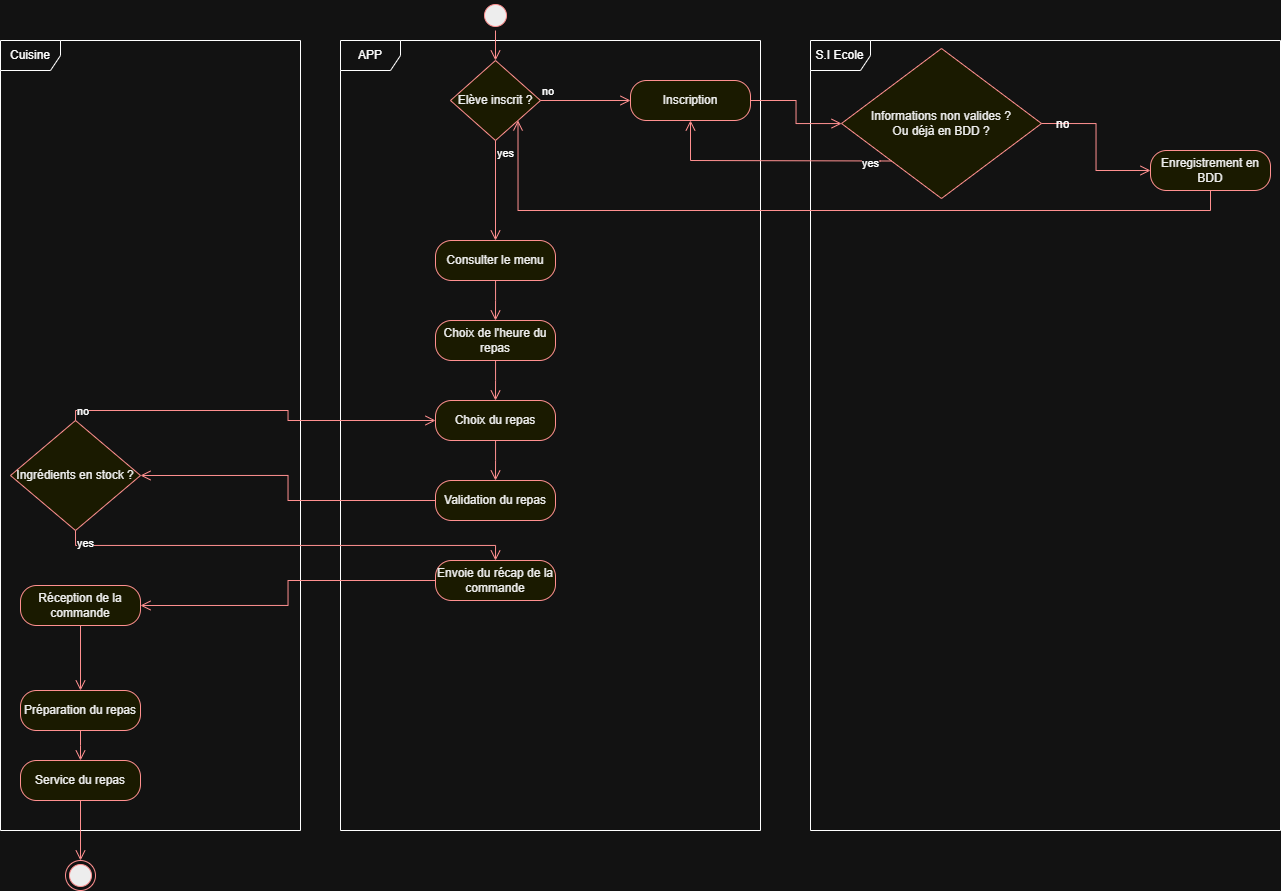

The diagram above was exported from draw.io. Its source (the exported page's mxGraphModel, read from the mxfile embedded in the PNG):
<mxGraphModel dx="1678" dy="884" grid="1" gridSize="10" guides="1" tooltips="1" connect="1" arrows="1" fold="1" page="1" pageScale="1" pageWidth="827" pageHeight="1169" math="0" shadow="0">
  <root>
    <mxCell id="0" />
    <mxCell id="1" parent="0" />
    <mxCell id="0aiUV0itvPkzfdcd4xhz-1" value="Cuisine" style="shape=umlFrame;whiteSpace=wrap;html=1;pointerEvents=0;" vertex="1" parent="1">
      <mxGeometry x="60" y="40" width="300" height="790" as="geometry" />
    </mxCell>
    <mxCell id="0aiUV0itvPkzfdcd4xhz-3" value="APP" style="shape=umlFrame;whiteSpace=wrap;html=1;pointerEvents=0;" vertex="1" parent="1">
      <mxGeometry x="400" y="40" width="420" height="790" as="geometry" />
    </mxCell>
    <mxCell id="0aiUV0itvPkzfdcd4xhz-4" value="S.I Ecole" style="shape=umlFrame;whiteSpace=wrap;html=1;pointerEvents=0;" vertex="1" parent="1">
      <mxGeometry x="870" y="40" width="470" height="790" as="geometry" />
    </mxCell>
    <mxCell id="0aiUV0itvPkzfdcd4xhz-5" value="" style="ellipse;html=1;shape=startState;fillColor=#000000;strokeColor=#ff0000;" vertex="1" parent="1">
      <mxGeometry x="540" width="30" height="30" as="geometry" />
    </mxCell>
    <mxCell id="0aiUV0itvPkzfdcd4xhz-6" value="" style="edgeStyle=orthogonalEdgeStyle;html=1;verticalAlign=bottom;endArrow=open;endSize=8;strokeColor=#ff0000;rounded=0;entryX=0.5;entryY=0;entryDx=0;entryDy=0;" edge="1" source="0aiUV0itvPkzfdcd4xhz-5" parent="1" target="0aiUV0itvPkzfdcd4xhz-9">
      <mxGeometry relative="1" as="geometry">
        <mxPoint x="445" y="280" as="targetPoint" />
      </mxGeometry>
    </mxCell>
    <mxCell id="0aiUV0itvPkzfdcd4xhz-9" value="Elève inscrit ?" style="rhombus;whiteSpace=wrap;html=1;fontColor=#000000;fillColor=#ffffc0;strokeColor=#ff0000;" vertex="1" parent="1">
      <mxGeometry x="510" y="60" width="90" height="80" as="geometry" />
    </mxCell>
    <mxCell id="0aiUV0itvPkzfdcd4xhz-10" value="no" style="edgeStyle=orthogonalEdgeStyle;html=1;align=left;verticalAlign=bottom;endArrow=open;endSize=8;strokeColor=#ff0000;rounded=0;entryX=0;entryY=0.5;entryDx=0;entryDy=0;" edge="1" source="0aiUV0itvPkzfdcd4xhz-9" parent="1" target="0aiUV0itvPkzfdcd4xhz-12">
      <mxGeometry x="-1" relative="1" as="geometry">
        <mxPoint x="690" y="100" as="targetPoint" />
      </mxGeometry>
    </mxCell>
    <mxCell id="0aiUV0itvPkzfdcd4xhz-11" value="yes" style="edgeStyle=orthogonalEdgeStyle;html=1;align=left;verticalAlign=top;endArrow=open;endSize=8;strokeColor=#ff0000;rounded=0;entryX=0.5;entryY=0;entryDx=0;entryDy=0;" edge="1" source="0aiUV0itvPkzfdcd4xhz-9" parent="1" target="0aiUV0itvPkzfdcd4xhz-21">
      <mxGeometry x="-1" relative="1" as="geometry">
        <mxPoint x="550" y="180" as="targetPoint" />
      </mxGeometry>
    </mxCell>
    <mxCell id="0aiUV0itvPkzfdcd4xhz-12" value="Inscription" style="rounded=1;whiteSpace=wrap;html=1;arcSize=40;fontColor=#000000;fillColor=#ffffc0;strokeColor=#ff0000;" vertex="1" parent="1">
      <mxGeometry x="690" y="80" width="120" height="40" as="geometry" />
    </mxCell>
    <mxCell id="0aiUV0itvPkzfdcd4xhz-13" value="" style="edgeStyle=orthogonalEdgeStyle;html=1;verticalAlign=bottom;endArrow=open;endSize=8;strokeColor=#ff0000;rounded=0;exitX=1;exitY=0.5;exitDx=0;exitDy=0;" edge="1" source="0aiUV0itvPkzfdcd4xhz-12" parent="1" target="0aiUV0itvPkzfdcd4xhz-14">
      <mxGeometry relative="1" as="geometry">
        <mxPoint x="730" y="180" as="targetPoint" />
        <mxPoint x="809" y="96" as="sourcePoint" />
      </mxGeometry>
    </mxCell>
    <mxCell id="0aiUV0itvPkzfdcd4xhz-14" value="Informations non valides ?&lt;div&gt;Ou déjà en BDD ?&lt;/div&gt;" style="rhombus;whiteSpace=wrap;html=1;fontColor=#000000;fillColor=#ffffc0;strokeColor=#ff0000;" vertex="1" parent="1">
      <mxGeometry x="901" y="48" width="200" height="150" as="geometry" />
    </mxCell>
    <mxCell id="0aiUV0itvPkzfdcd4xhz-15" value="" style="edgeStyle=orthogonalEdgeStyle;html=1;verticalAlign=bottom;endArrow=open;endSize=8;strokeColor=#ff0000;rounded=0;exitX=1;exitY=0.5;exitDx=0;exitDy=0;entryX=0;entryY=0.5;entryDx=0;entryDy=0;" edge="1" parent="1" source="0aiUV0itvPkzfdcd4xhz-14" target="0aiUV0itvPkzfdcd4xhz-18">
      <mxGeometry relative="1" as="geometry">
        <mxPoint x="1210" y="175" as="targetPoint" />
        <mxPoint x="1110" y="140" as="sourcePoint" />
      </mxGeometry>
    </mxCell>
    <mxCell id="0aiUV0itvPkzfdcd4xhz-17" value="no" style="text;strokeColor=none;fillColor=none;align=left;verticalAlign=top;spacingLeft=4;spacingRight=4;overflow=hidden;rotatable=0;points=[[0,0.5],[1,0.5]];portConstraint=eastwest;whiteSpace=wrap;html=1;" vertex="1" parent="1">
      <mxGeometry x="1110" y="110" width="30" height="26" as="geometry" />
    </mxCell>
    <mxCell id="0aiUV0itvPkzfdcd4xhz-18" value="Enregistrement en BDD" style="rounded=1;whiteSpace=wrap;html=1;arcSize=40;fontColor=#000000;fillColor=#ffffc0;strokeColor=#ff0000;" vertex="1" parent="1">
      <mxGeometry x="1210" y="150" width="120" height="40" as="geometry" />
    </mxCell>
    <mxCell id="0aiUV0itvPkzfdcd4xhz-19" value="" style="edgeStyle=orthogonalEdgeStyle;html=1;verticalAlign=bottom;endArrow=open;endSize=8;strokeColor=#ff0000;rounded=0;exitX=0.5;exitY=1;exitDx=0;exitDy=0;entryX=1;entryY=1;entryDx=0;entryDy=0;" edge="1" source="0aiUV0itvPkzfdcd4xhz-18" parent="1" target="0aiUV0itvPkzfdcd4xhz-9">
      <mxGeometry relative="1" as="geometry">
        <mxPoint x="580" y="150" as="targetPoint" />
        <mxPoint x="1270" y="220" as="sourcePoint" />
        <Array as="points">
          <mxPoint x="1270" y="210" />
          <mxPoint x="578" y="210" />
        </Array>
      </mxGeometry>
    </mxCell>
    <mxCell id="0aiUV0itvPkzfdcd4xhz-20" value="yes" style="edgeStyle=orthogonalEdgeStyle;html=1;align=left;verticalAlign=top;endArrow=open;endSize=8;strokeColor=#ff0000;rounded=0;exitX=0;exitY=1;exitDx=0;exitDy=0;entryX=0.5;entryY=1;entryDx=0;entryDy=0;" edge="1" parent="1" source="0aiUV0itvPkzfdcd4xhz-14" target="0aiUV0itvPkzfdcd4xhz-12">
      <mxGeometry x="-0.7425" y="-10" relative="1" as="geometry">
        <mxPoint x="980" y="280" as="targetPoint" />
        <mxPoint x="985" y="240" as="sourcePoint" />
        <Array as="points">
          <mxPoint x="940" y="160" />
          <mxPoint x="750" y="160" />
        </Array>
        <mxPoint as="offset" />
      </mxGeometry>
    </mxCell>
    <mxCell id="0aiUV0itvPkzfdcd4xhz-21" value="Consulter le menu" style="rounded=1;whiteSpace=wrap;html=1;arcSize=40;fontColor=#000000;fillColor=#ffffc0;strokeColor=#ff0000;" vertex="1" parent="1">
      <mxGeometry x="495" y="240" width="120" height="40" as="geometry" />
    </mxCell>
    <mxCell id="0aiUV0itvPkzfdcd4xhz-22" value="" style="edgeStyle=orthogonalEdgeStyle;html=1;verticalAlign=bottom;endArrow=open;endSize=8;strokeColor=#ff0000;rounded=0;" edge="1" source="0aiUV0itvPkzfdcd4xhz-21" parent="1">
      <mxGeometry relative="1" as="geometry">
        <mxPoint x="555" y="320" as="targetPoint" />
      </mxGeometry>
    </mxCell>
    <mxCell id="0aiUV0itvPkzfdcd4xhz-23" value="Choix de l'heure du repas" style="rounded=1;whiteSpace=wrap;html=1;arcSize=40;fontColor=#000000;fillColor=#ffffc0;strokeColor=#ff0000;" vertex="1" parent="1">
      <mxGeometry x="495" y="320" width="120" height="40" as="geometry" />
    </mxCell>
    <mxCell id="0aiUV0itvPkzfdcd4xhz-24" value="" style="edgeStyle=orthogonalEdgeStyle;html=1;verticalAlign=bottom;endArrow=open;endSize=8;strokeColor=#ff0000;rounded=0;" edge="1" source="0aiUV0itvPkzfdcd4xhz-23" parent="1">
      <mxGeometry relative="1" as="geometry">
        <mxPoint x="555" y="400" as="targetPoint" />
      </mxGeometry>
    </mxCell>
    <mxCell id="0aiUV0itvPkzfdcd4xhz-25" value="Choix du repas" style="rounded=1;whiteSpace=wrap;html=1;arcSize=40;fontColor=#000000;fillColor=#ffffc0;strokeColor=#ff0000;" vertex="1" parent="1">
      <mxGeometry x="495" y="400" width="120" height="40" as="geometry" />
    </mxCell>
    <mxCell id="0aiUV0itvPkzfdcd4xhz-26" value="" style="edgeStyle=orthogonalEdgeStyle;html=1;verticalAlign=bottom;endArrow=open;endSize=8;strokeColor=#ff0000;rounded=0;" edge="1" source="0aiUV0itvPkzfdcd4xhz-25" parent="1">
      <mxGeometry relative="1" as="geometry">
        <mxPoint x="555" y="480" as="targetPoint" />
      </mxGeometry>
    </mxCell>
    <mxCell id="0aiUV0itvPkzfdcd4xhz-27" value="Validation du repas" style="rounded=1;whiteSpace=wrap;html=1;arcSize=40;fontColor=#000000;fillColor=#ffffc0;strokeColor=#ff0000;" vertex="1" parent="1">
      <mxGeometry x="495" y="480" width="120" height="40" as="geometry" />
    </mxCell>
    <mxCell id="0aiUV0itvPkzfdcd4xhz-29" value="Ingrédients en stock ?" style="rhombus;whiteSpace=wrap;html=1;fontColor=#000000;fillColor=#ffffc0;strokeColor=#ff0000;" vertex="1" parent="1">
      <mxGeometry x="70" y="420" width="130" height="110" as="geometry" />
    </mxCell>
    <mxCell id="0aiUV0itvPkzfdcd4xhz-30" value="no" style="edgeStyle=orthogonalEdgeStyle;html=1;align=left;verticalAlign=bottom;endArrow=open;endSize=8;strokeColor=#ff0000;rounded=0;exitX=0.5;exitY=0;exitDx=0;exitDy=0;entryX=0;entryY=0.5;entryDx=0;entryDy=0;" edge="1" source="0aiUV0itvPkzfdcd4xhz-29" parent="1" target="0aiUV0itvPkzfdcd4xhz-25">
      <mxGeometry x="-1" relative="1" as="geometry">
        <mxPoint x="300" y="500" as="targetPoint" />
      </mxGeometry>
    </mxCell>
    <mxCell id="0aiUV0itvPkzfdcd4xhz-31" value="yes" style="edgeStyle=orthogonalEdgeStyle;html=1;align=left;verticalAlign=top;endArrow=open;endSize=8;strokeColor=#ff0000;rounded=0;entryX=0.5;entryY=0;entryDx=0;entryDy=0;exitX=0.5;exitY=1;exitDx=0;exitDy=0;" edge="1" source="0aiUV0itvPkzfdcd4xhz-29" parent="1" target="0aiUV0itvPkzfdcd4xhz-34">
      <mxGeometry x="-1" relative="1" as="geometry">
        <mxPoint x="160" y="580" as="targetPoint" />
      </mxGeometry>
    </mxCell>
    <mxCell id="0aiUV0itvPkzfdcd4xhz-33" value="" style="edgeStyle=orthogonalEdgeStyle;html=1;align=left;verticalAlign=bottom;endArrow=open;endSize=8;strokeColor=#ff0000;rounded=0;exitX=0;exitY=0.5;exitDx=0;exitDy=0;entryX=1;entryY=0.5;entryDx=0;entryDy=0;" edge="1" parent="1" source="0aiUV0itvPkzfdcd4xhz-27" target="0aiUV0itvPkzfdcd4xhz-29">
      <mxGeometry x="-1" relative="1" as="geometry">
        <mxPoint x="810" y="510" as="targetPoint" />
        <mxPoint x="450" y="510" as="sourcePoint" />
      </mxGeometry>
    </mxCell>
    <mxCell id="0aiUV0itvPkzfdcd4xhz-34" value="Envoie du récap de la commande" style="rounded=1;whiteSpace=wrap;html=1;arcSize=40;fontColor=#000000;fillColor=#ffffc0;strokeColor=#ff0000;" vertex="1" parent="1">
      <mxGeometry x="495" y="560" width="120" height="40" as="geometry" />
    </mxCell>
    <mxCell id="0aiUV0itvPkzfdcd4xhz-35" value="" style="edgeStyle=orthogonalEdgeStyle;html=1;verticalAlign=bottom;endArrow=open;endSize=8;strokeColor=#ff0000;rounded=0;entryX=1;entryY=0.5;entryDx=0;entryDy=0;" edge="1" source="0aiUV0itvPkzfdcd4xhz-34" parent="1" target="0aiUV0itvPkzfdcd4xhz-36">
      <mxGeometry relative="1" as="geometry">
        <mxPoint x="555" y="660" as="targetPoint" />
      </mxGeometry>
    </mxCell>
    <mxCell id="0aiUV0itvPkzfdcd4xhz-36" value="Réception de la commande" style="rounded=1;whiteSpace=wrap;html=1;arcSize=40;fontColor=#000000;fillColor=#ffffc0;strokeColor=#ff0000;" vertex="1" parent="1">
      <mxGeometry x="80" y="585" width="120" height="40" as="geometry" />
    </mxCell>
    <mxCell id="0aiUV0itvPkzfdcd4xhz-37" value="" style="edgeStyle=orthogonalEdgeStyle;html=1;verticalAlign=bottom;endArrow=open;endSize=8;strokeColor=#ff0000;rounded=0;entryX=0.5;entryY=0;entryDx=0;entryDy=0;" edge="1" source="0aiUV0itvPkzfdcd4xhz-36" parent="1" target="0aiUV0itvPkzfdcd4xhz-38">
      <mxGeometry relative="1" as="geometry">
        <mxPoint x="140" y="685" as="targetPoint" />
      </mxGeometry>
    </mxCell>
    <mxCell id="0aiUV0itvPkzfdcd4xhz-38" value="Préparation du repas" style="rounded=1;whiteSpace=wrap;html=1;arcSize=40;fontColor=#000000;fillColor=#ffffc0;strokeColor=#ff0000;" vertex="1" parent="1">
      <mxGeometry x="80" y="690" width="120" height="40" as="geometry" />
    </mxCell>
    <mxCell id="0aiUV0itvPkzfdcd4xhz-39" value="" style="edgeStyle=orthogonalEdgeStyle;html=1;verticalAlign=bottom;endArrow=open;endSize=8;strokeColor=#ff0000;rounded=0;" edge="1" source="0aiUV0itvPkzfdcd4xhz-38" parent="1">
      <mxGeometry relative="1" as="geometry">
        <mxPoint x="140" y="760" as="targetPoint" />
      </mxGeometry>
    </mxCell>
    <mxCell id="0aiUV0itvPkzfdcd4xhz-41" value="Service du repas" style="rounded=1;whiteSpace=wrap;html=1;arcSize=40;fontColor=#000000;fillColor=#ffffc0;strokeColor=#ff0000;" vertex="1" parent="1">
      <mxGeometry x="80" y="760" width="120" height="40" as="geometry" />
    </mxCell>
    <mxCell id="0aiUV0itvPkzfdcd4xhz-42" value="" style="edgeStyle=orthogonalEdgeStyle;html=1;verticalAlign=bottom;endArrow=open;endSize=8;strokeColor=#ff0000;rounded=0;" edge="1" source="0aiUV0itvPkzfdcd4xhz-41" parent="1">
      <mxGeometry relative="1" as="geometry">
        <mxPoint x="140" y="860" as="targetPoint" />
      </mxGeometry>
    </mxCell>
    <mxCell id="0aiUV0itvPkzfdcd4xhz-43" value="" style="ellipse;html=1;shape=endState;fillColor=#000000;strokeColor=#ff0000;" vertex="1" parent="1">
      <mxGeometry x="125" y="860" width="30" height="30" as="geometry" />
    </mxCell>
  </root>
</mxGraphModel>